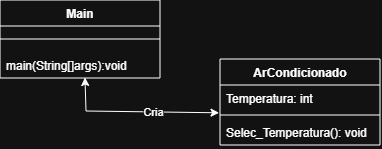

The diagram above was exported from draw.io. Its source (the exported page's mxGraphModel, read from the mxfile embedded in the PNG):
<mxGraphModel dx="534" dy="288" grid="0" gridSize="10" guides="1" tooltips="1" connect="1" arrows="1" fold="1" page="1" pageScale="1" pageWidth="827" pageHeight="1169" math="0" shadow="0">
  <root>
    <mxCell id="0" />
    <mxCell id="1" parent="0" />
    <mxCell id="tMXskmAI4ShH2AciM-Of-20" parent="1" style="swimlane;fontStyle=1;align=center;verticalAlign=top;childLayout=stackLayout;horizontal=1;startSize=26;horizontalStack=0;resizeParent=1;resizeParentMax=0;resizeLast=0;collapsible=1;marginBottom=0;whiteSpace=wrap;html=1;" value="Main" vertex="1">
      <mxGeometry height="78" width="160" x="147" y="187" as="geometry" />
    </mxCell>
    <mxCell id="tMXskmAI4ShH2AciM-Of-22" parent="tMXskmAI4ShH2AciM-Of-20" style="line;strokeWidth=1;fillColor=none;align=left;verticalAlign=middle;spacingTop=-1;spacingLeft=3;spacingRight=3;rotatable=0;labelPosition=right;points=[];portConstraint=eastwest;strokeColor=inherit;" value="" vertex="1">
      <mxGeometry height="26" width="160" y="26" as="geometry" />
    </mxCell>
    <mxCell id="tMXskmAI4ShH2AciM-Of-23" parent="tMXskmAI4ShH2AciM-Of-20" style="text;strokeColor=none;fillColor=none;align=left;verticalAlign=top;spacingLeft=4;spacingRight=4;overflow=hidden;rotatable=0;points=[[0,0.5],[1,0.5]];portConstraint=eastwest;whiteSpace=wrap;html=1;" value="main(String[]args):void" vertex="1">
      <mxGeometry height="26" width="160" y="52" as="geometry" />
    </mxCell>
    <mxCell id="tMXskmAI4ShH2AciM-Of-37" parent="1" style="swimlane;fontStyle=1;align=center;verticalAlign=top;childLayout=stackLayout;horizontal=1;startSize=26;horizontalStack=0;resizeParent=1;resizeParentMax=0;resizeLast=0;collapsible=1;marginBottom=0;whiteSpace=wrap;html=1;" value="ArCondicionado" vertex="1">
      <mxGeometry height="86" width="160" x="367" y="246" as="geometry" />
    </mxCell>
    <mxCell id="tMXskmAI4ShH2AciM-Of-38" parent="tMXskmAI4ShH2AciM-Of-37" style="text;strokeColor=none;fillColor=none;align=left;verticalAlign=top;spacingLeft=4;spacingRight=4;overflow=hidden;rotatable=0;points=[[0,0.5],[1,0.5]];portConstraint=eastwest;whiteSpace=wrap;html=1;" value="Temperatura: int" vertex="1">
      <mxGeometry height="26" width="160" y="26" as="geometry" />
    </mxCell>
    <mxCell id="tMXskmAI4ShH2AciM-Of-39" parent="tMXskmAI4ShH2AciM-Of-37" style="line;strokeWidth=1;fillColor=none;align=left;verticalAlign=middle;spacingTop=-1;spacingLeft=3;spacingRight=3;rotatable=0;labelPosition=right;points=[];portConstraint=eastwest;strokeColor=inherit;" value="" vertex="1">
      <mxGeometry height="8" width="160" y="52" as="geometry" />
    </mxCell>
    <mxCell id="tMXskmAI4ShH2AciM-Of-40" parent="tMXskmAI4ShH2AciM-Of-37" style="text;strokeColor=none;fillColor=none;align=left;verticalAlign=top;spacingLeft=4;spacingRight=4;overflow=hidden;rotatable=0;points=[[0,0.5],[1,0.5]];portConstraint=eastwest;whiteSpace=wrap;html=1;" value="Selec_Temperatura(): void" vertex="1">
      <mxGeometry height="26" width="160" y="60" as="geometry" />
    </mxCell>
    <mxCell id="tMXskmAI4ShH2AciM-Of-41" edge="1" parent="1" source="tMXskmAI4ShH2AciM-Of-23" style="endArrow=classic;startArrow=classic;html=1;rounded=0;entryX=-0.006;entryY=1.069;entryDx=0;entryDy=0;entryPerimeter=0;exitX=0.531;exitY=0.981;exitDx=0;exitDy=0;exitPerimeter=0;" target="tMXskmAI4ShH2AciM-Of-38" value="">
      <mxGeometry height="50" relative="1" width="50" as="geometry">
        <Array as="points">
          <mxPoint x="233" y="298" />
        </Array>
        <mxPoint x="195" y="347" as="sourcePoint" />
        <mxPoint x="245" y="297" as="targetPoint" />
      </mxGeometry>
    </mxCell>
    <mxCell id="tMXskmAI4ShH2AciM-Of-42" connectable="0" parent="tMXskmAI4ShH2AciM-Of-41" style="edgeLabel;html=1;align=center;verticalAlign=middle;resizable=0;points=[];" value="Cria" vertex="1">
      <mxGeometry relative="1" x="0.1978" as="geometry">
        <mxPoint as="offset" />
      </mxGeometry>
    </mxCell>
  </root>
</mxGraphModel>